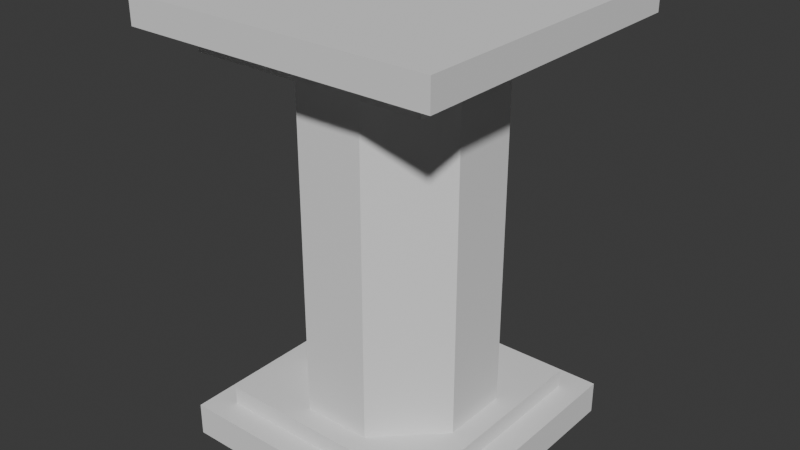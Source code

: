# Source: podium_1.blend  (saved by Blender 4.4.32; exported with 4.5.12 LTS)
import bpy
from mathutils import Matrix  # noqa: F401  (used for matrix-valued properties, if any)

bpy.ops.wm.read_factory_settings(use_empty=True)
scene = bpy.context.scene
scene.name = 'Scene'

# ---- collections
col_collection = bpy.data.collections.new('Collection'); scene.collection.children.link(col_collection)

# ---- world
world_world = bpy.data.worlds.new('World'); scene.world = world_world
world_world.use_nodes = True; world_world.node_tree.nodes.clear()
_N = world_world.node_tree.nodes; _L = world_world.node_tree.links
n0 = _N.new('ShaderNodeOutputWorld'); n0.name = 'World Output'; n0.location = (300, 300)
n1 = _N.new('ShaderNodeBackground'); n1.name = 'Background'; n1.location = (10, 300)
n1.inputs[0].default_value = (0.05088, 0.05088, 0.05088, 1.0)
_L.new(n1.outputs[0], n0.inputs[0])
n0.is_active_output = True
world_world.color = (0.05088, 0.05088, 0.05088)
world_world.sun_shadow_jitter_overblur = 0.0

# ---- meshes
me_cube_001 = bpy.data.meshes.new('Cube.001')
me_cube_001.from_pydata([(-0.8199, -0.8199, 0.064), (-1.0, -1.0, -0.1752), (-0.8199, 0.8199, 0.064), (-1.0, 1.0, -0.1752), (0.8199, -0.8199, 0.064), (1.0, -1.0, -0.1752), (0.8199, 0.8199, 0.064), (1.0, 1.0, -0.1752), (-1.0, 1.0, 0.064), (-1.0, -1.0, 0.064), (1.0, 1.0, 0.064), (1.0, -1.0, 0.064), (-0.8199, 0.8199, 0.1975), (-0.8199, -0.8199, 0.1975), (0.8199, 0.8199, 0.1975), (0.8199, -0.8199, 0.1975), (-0.8594, 0.8594, 2.653), (-0.8594, -0.8594, 2.653), (0.8594, 0.8594, 2.653), (0.8594, -0.8594, 2.653), (-0.8594, 0.8594, 2.822), (-0.8594, -0.8594, 2.822), (0.8594, 0.8594, 2.822), (0.8594, -0.8594, 2.822), (-1.128, 1.128, 2.822), (-1.128, -1.128, 2.822), (1.128, 1.128, 2.822), (1.128, -1.128, 2.822), (-1.128, 1.128, 3.027), (-1.128, -1.128, 3.027), (1.128, 1.128, 3.027), (1.128, -1.128, 3.027), (-0.2499, 0.6634, 0.1975), (-0.6634, 0.2499, 0.1975), (-0.8199, 0.8199, 0.1975), (-0.6634, -0.2499, 0.1975), (-0.2499, -0.6634, 0.1975), (-0.8199, -0.8199, 0.1975), (0.6634, 0.2499, 0.1975), (0.2499, 0.6634, 0.1975), (0.8199, 0.8199, 0.1975), (0.2499, -0.6634, 0.1975), (0.6634, -0.2499, 0.1975), (0.8199, -0.8199, 0.1975), (-0.6634, 0.2499, 2.653), (-0.2499, 0.6634, 2.653), (-0.8593, 0.8593, 2.653), (-0.2499, -0.6634, 2.653), (-0.6634, -0.2499, 2.653), (-0.8593, -0.8593, 2.653), (0.2499, 0.6634, 2.653), (0.6634, 0.2499, 2.653), (0.8593, 0.8593, 2.653), (0.6634, -0.2499, 2.653), (0.2499, -0.6634, 2.653), (0.8593, -0.8593, 2.653)], [], [(9, 8, 3, 1), (8, 10, 7, 3), (10, 11, 5, 7), (11, 9, 1, 5), (4, 15, 13, 0), (7, 5, 1, 3), (2, 8, 9, 0), (6, 10, 8, 2), (4, 11, 10, 6), (0, 9, 11, 4), (49, 17, 16, 46, 44, 48), (2, 12, 14, 6), (6, 14, 15, 4), (0, 13, 12, 2), (32, 45, 50, 39), (41, 54, 47, 36), (38, 51, 53, 42), (43, 15, 14, 40, 38, 42), (46, 16, 18, 52, 50, 45), (34, 12, 13, 37, 35, 33), (37, 13, 15, 43, 41, 36), (40, 14, 12, 34, 32, 39), (18, 22, 23, 19), (52, 18, 19, 55, 53, 51), (55, 19, 17, 49, 47, 54), (23, 27, 25, 21), (17, 21, 20, 16), (19, 23, 21, 17), (16, 20, 22, 18), (24, 28, 30, 26), (20, 24, 26, 22), (22, 26, 27, 23), (21, 25, 24, 20), (28, 29, 31, 30), (26, 30, 31, 27), (25, 29, 28, 24), (27, 31, 29, 25), (32, 34, 33), (35, 37, 36), (38, 40, 39), (41, 43, 42), (44, 46, 45), (47, 49, 48), (50, 52, 51), (53, 55, 54), (41, 42, 53, 54), (50, 51, 38, 39), (32, 33, 44, 45), (47, 48, 35, 36), (35, 48, 44, 33)])
_uv = me_cube_001.uv_layers.new(name='UVMap')
_uv.uv.foreach_set('vector', [0.375, 0.0, 0.375, 0.25, 0.625, 0.25, 0.625, 0.0, 0.375, 0.25, 0.375, 0.5, 0.625, 0.5, 0.625, 0.25, 0.375, 0.5, 0.375, 0.75, 0.625, 0.75, 0.625, 0.5, 0.375, 0.75, 0.375, 1.0, 0.625, 1.0, 0.625, 0.75, 0.3525, 0.7275, 0.3525, 0.7275, 0.1475, 0.7275, 0.1475, 0.7275, 0.625, 0.5, 0.625, 0.75, 0.875, 0.75, 0.875, 0.5, 0.1475, 0.5225, 0.125, 0.5, 0.125, 0.75, 0.1475, 0.7275, 0.3525, 0.5225, 0.375, 0.5, 0.125, 0.5, 0.1475, 0.5225, 0.3525, 0.7275, 0.375, 0.75, 0.375, 0.5, 0.3525, 0.5225, 0.1475, 0.7275, 0.125, 0.75, 0.375, 0.75, 0.3525, 0.7275, 0.1671, 0.7079, 0.1671, 0.7079, 0.1671, 0.5421, 0.1671, 0.5421, 0.1671, 0.5938, 0.1671, 0.6562, 0.1475, 0.5225, 0.1475, 0.5225, 0.3525, 0.5225, 0.3525, 0.5225, 0.3525, 0.5225, 0.3525, 0.5225, 0.3525, 0.7275, 0.3525, 0.7275, 0.1475, 0.7275, 0.1475, 0.7275, 0.1475, 0.5225, 0.1475, 0.5225, 0.2188, 0.5421, 0.2188, 0.5421, 0.2812, 0.5421, 0.2812, 0.5421, 0.2812, 0.7079, 0.2812, 0.7079, 0.2188, 0.7079, 0.2188, 0.7079, 0.3329, 0.5938, 0.3329, 0.5938, 0.3329, 0.6562, 0.3329, 0.6562, 0.3525, 0.7275, 0.3525, 0.7275, 0.3525, 0.5225, 0.3525, 0.5225, 0.3329, 0.5938, 0.3329, 0.6562, 0.1671, 0.5421, 0.1671, 0.5421, 0.3329, 0.5421, 0.3329, 0.5421, 0.2812, 0.5421, 0.2188, 0.5421, 0.1475, 0.5225, 0.1475, 0.5225, 0.1475, 0.7275, 0.1475, 0.7275, 0.1671, 0.6562, 0.1671, 0.5938, 0.1475, 0.7275, 0.1475, 0.7275, 0.3525, 0.7275, 0.3525, 0.7275, 0.2812, 0.7079, 0.2188, 0.7079, 0.3525, 0.5225, 0.3525, 0.5225, 0.1475, 0.5225, 0.1475, 0.5225, 0.2188, 0.5421, 0.2812, 0.5421, 0.3329, 0.5421, 0.3329, 0.5421, 0.3329, 0.7079, 0.3329, 0.7079, 0.3329, 0.5421, 0.3329, 0.5421, 0.3329, 0.7079, 0.3329, 0.7079, 0.3329, 0.6562, 0.3329, 0.5938, 0.3329, 0.7079, 0.3329, 0.7079, 0.1671, 0.7079, 0.1671, 0.7079, 0.2188, 0.7079, 0.2812, 0.7079, 0.3329, 0.7079, 0.3329, 0.7079, 0.1671, 0.7079, 0.1671, 0.7079, 0.1671, 0.7079, 0.1671, 0.7079, 0.1671, 0.5421, 0.1671, 0.5421, 0.3329, 0.7079, 0.3329, 0.7079, 0.1671, 0.7079, 0.1671, 0.7079, 0.1671, 0.5421, 0.1671, 0.5421, 0.3329, 0.5421, 0.3329, 0.5421, 0.1671, 0.5421, 0.1671, 0.5421, 0.3329, 0.5421, 0.3329, 0.5421, 0.1671, 0.5421, 0.1671, 0.5421, 0.3329, 0.5421, 0.3329, 0.5421, 0.3329, 0.5421, 0.3329, 0.5421, 0.3329, 0.7079, 0.3329, 0.7079, 0.1671, 0.7079, 0.1671, 0.7079, 0.1671, 0.5421, 0.1671, 0.5421, 0.1671, 0.5421, 0.1671, 0.7079, 0.3329, 0.7079, 0.3329, 0.5421, 0.3329, 0.5421, 0.3329, 0.5421, 0.3329, 0.7079, 0.3329, 0.7079, 0.1671, 0.7079, 0.1671, 0.7079, 0.1671, 0.5421, 0.1671, 0.5421, 0.3329, 0.7079, 0.3329, 0.7079, 0.1671, 0.7079, 0.1671, 0.7079, 0.2188, 0.5421, 0.1475, 0.5225, 0.1671, 0.5421, 0.1671, 0.6562, 0.1475, 0.7275, 0.1671, 0.7079, 0.3329, 0.5938, 0.3525, 0.5225, 0.3329, 0.5421, 0.2812, 0.7079, 0.3525, 0.7275, 0.3329, 0.7079, 0.1671, 0.5938, 0.1671, 0.5421, 0.1671, 0.5421, 0.2188, 0.7079, 0.1671, 0.7079, 0.1671, 0.7079, 0.2812, 0.5421, 0.3329, 0.5421, 0.3329, 0.5421, 0.3329, 0.6562, 0.3329, 0.7079, 0.3329, 0.7079, 0.2812, 0.7079, 0.3329, 0.6562, 0.3329, 0.6562, 0.2812, 0.7079, 0.2812, 0.5421, 0.3329, 0.5938, 0.3329, 0.5938, 0.2812, 0.5421, 0.2188, 0.5421, 0.1671, 0.5938, 0.1671, 0.5938, 0.2188, 0.5421, 0.2188, 0.7079, 0.1671, 0.6562, 0.1671, 0.6562, 0.2188, 0.7079, 0.1671, 0.6562, 0.1671, 0.6562, 0.1671, 0.5938, 0.1671, 0.5938])
me_cube_001.update()

# ---- objects
ob_cube = bpy.data.objects.new('Cube', me_cube_001)

# ---- transforms, parenting, visibility, modifiers, constraints
ob_cube.location = (0.0, 0.0, 0.0)

# ---- collection membership
col_collection.objects.link(ob_cube)

# ---- scene / render settings (as saved in the file)
scene.frame_start = 1; scene.frame_end = 250; scene.frame_set(1)
scene.render.engine = 'BLENDER_EEVEE_NEXT'
bpy.context.view_layer.update()

# ---- added for rendering (the .blend has no active camera and no usable light): camera, sun
cam_auto = bpy.data.cameras.new('AutoCamera')
cam_auto.lens = 50.0
cam_auto.sensor_width = 36.0
cam_auto.clip_end = 1000.0
ob_auto_camera = bpy.data.objects.new('AutoCamera', cam_auto)
scene.collection.objects.link(ob_auto_camera)
ob_auto_camera.location = (4.18309, -5.01971, 4.77251)
ob_auto_camera.rotation_euler = (1.09748, -7.21219e-08, 0.694738)
scene.camera = ob_auto_camera
light_auto_sun = bpy.data.lights.new('AutoSun', 'SUN')
light_auto_sun.energy = 3.0
light_auto_sun.angle = 0.0523599
ob_auto_sun = bpy.data.objects.new('AutoSun', light_auto_sun)
scene.collection.objects.link(ob_auto_sun)
ob_auto_sun.rotation_euler = (0.872665, 0.174533, 0.523599)
bpy.context.view_layer.update()
